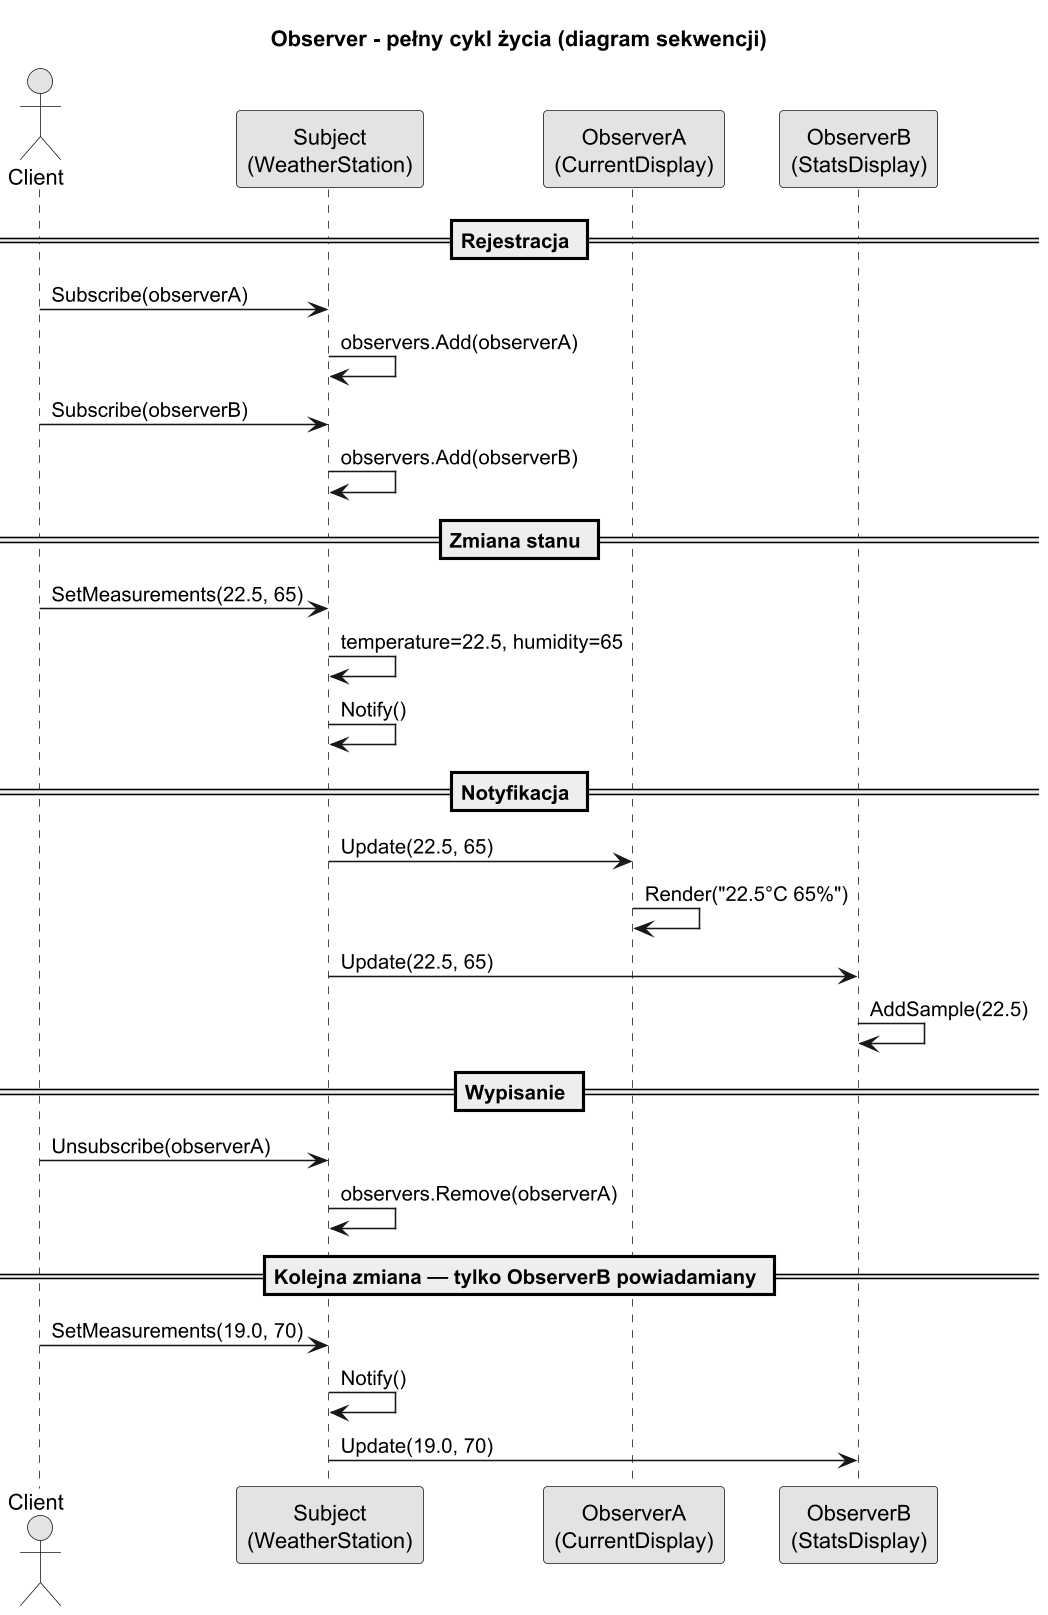

The diagram above was rendered by PlantUML. Its source (embedded in the PNG):
@startuml observer_sequence
title Observer - pełny cykl życia (diagram sekwencji)

skinparam monochrome true
skinparam dpi 150

actor Client
participant "Subject\n(WeatherStation)" as S
participant "ObserverA\n(CurrentDisplay)" as OA
participant "ObserverB\n(StatsDisplay)" as OB

== Rejestracja ==
Client -> S : Subscribe(observerA)
S -> S : observers.Add(observerA)
Client -> S : Subscribe(observerB)
S -> S : observers.Add(observerB)

== Zmiana stanu ==
Client -> S : SetMeasurements(22.5, 65)
S -> S : temperature=22.5, humidity=65
S -> S : Notify()

== Notyfikacja ==
S -> OA : Update(22.5, 65)
OA -> OA : Render("22.5°C 65%")
S -> OB : Update(22.5, 65)
OB -> OB : AddSample(22.5)

== Wypisanie ==
Client -> S : Unsubscribe(observerA)
S -> S : observers.Remove(observerA)

== Kolejna zmiana — tylko ObserverB powiadamiany ==
Client -> S : SetMeasurements(19.0, 70)
S -> S : Notify()
S -> OB : Update(19.0, 70)

@enduml